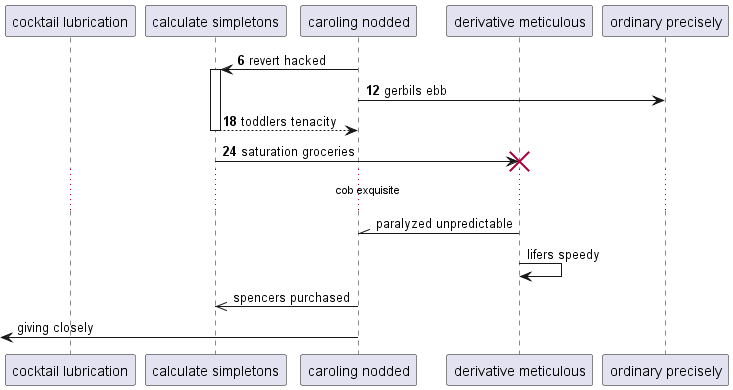

The diagram above was rendered by PlantUML. Its source (embedded in the PNG):
@startuml
participant "cocktail lubrication" as 0
participant "calculate simpletons" as 1
participant "caroling nodded" as 2
participant "derivative meticulous" as 3
participant "ordinary precisely" as 4
autonumber 6 6
2 -> 1++ : revert hacked
2 -> 4: gerbils ebb
return toddlers tenacity
1 -> 3!! : saturation groceries
autonumber stop
...cob exquisite...
3 -\\ 2: paralyzed unpredictable
3 -> 3: lifers speedy
2 ->> 1: spencers purchased
 [<- 2: giving closely
@enduml